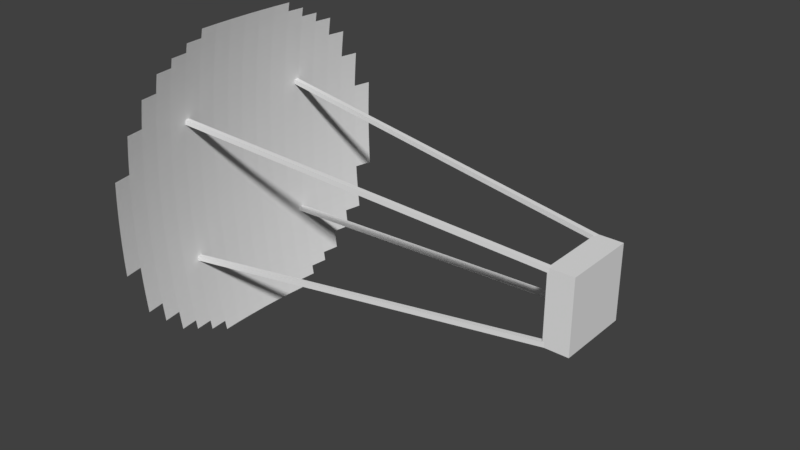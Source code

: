 # Source: CTATelescopeBasic.blend  (saved by Blender 2.78.0; exported with 4.5.12 LTS)
import bpy
from mathutils import Matrix  # noqa: F401  (used for matrix-valued properties, if any)

bpy.ops.wm.read_factory_settings(use_empty=True)
scene = bpy.context.scene
scene.name = 'Scene'

# ---- collections
col_collection_1 = bpy.data.collections.new('Collection 1'); scene.collection.children.link(col_collection_1)

# ---- world
world_world = bpy.data.worlds.new('World'); scene.world = world_world
world_world.color = (0.05088, 0.05088, 0.05088)
world_world.use_sun_shadow = False
world_world.sun_shadow_jitter_overblur = 0.0
world_world.cycles.sampling_method = 'MANUAL'

# ---- meshes
me_sphere_004 = bpy.data.meshes.new('Sphere.004')
me_sphere_004.from_pydata([(0.1995, -5.317e-07, 6.257), (0.05575, -5.317e-07, 5.485), (-0.009014, -5.317e-07, 5.098), (-0.06902, -5.317e-07, 4.71), (-0.1243, -5.317e-07, 4.321), (-0.1747, -5.317e-07, 3.932), (-0.2204, -5.317e-07, 3.542), (-0.2613, -5.317e-07, 3.151), (-0.3287, -5.317e-07, 2.369), (-0.3551, -5.317e-07, 1.977), (-0.3937, -5.317e-07, 1.192), (-0.413, -5.317e-07, 0.4071), (-0.4154, -5.317e-07, 0.01443), (-0.413, -5.317e-07, -0.3783), (-0.3937, -5.317e-07, -1.163), (-0.3551, -5.317e-07, -1.948), (-0.3287, -5.317e-07, -2.34), (-0.2613, -5.317e-07, -3.122), (-0.2204, -5.317e-07, -3.513), (-0.1747, -5.317e-07, -3.903), (-0.06901, -5.317e-07, -4.681), (-0.009007, -5.317e-07, -5.069), (0.05576, -5.317e-07, -5.456), (0.1253, -5.317e-07, -5.843), (0.1995, -5.317e-07, -6.228), (0.2879, 0.7683, 6.642), (0.209, 0.7702, 6.257), (0.1347, 0.7721, 5.872), (0.06524, 0.7738, 5.485), (0.0005016, 0.7754, 5.098), (-0.05948, 0.7768, 4.71), (-0.1147, 0.7782, 4.321), (-0.1651, 0.7794, 3.932), (-0.2108, 0.7805, 3.542), (-0.2517, 0.7815, 3.151), (-0.2878, 0.7824, 2.76), (-0.3191, 0.7832, 2.369), (-0.3455, 0.7838, 1.977), (-0.3672, 0.7844, 1.585), (-0.3841, 0.7848, 1.192), (-0.3961, 0.7851, 0.7997), (-0.4033, 0.7853, 0.4071), (-0.4057, 0.7853, 0.01443), (-0.4033, 0.7853, -0.3783), (-0.3961, 0.7851, -0.7709), (-0.3841, 0.7848, -1.163), (-0.3672, 0.7844, -1.556), (-0.3455, 0.7838, -1.948), (-0.319, 0.7832, -2.34), (-0.2878, 0.7824, -2.731), (-0.2517, 0.7815, -3.122), (-0.2108, 0.7805, -3.513), (-0.1651, 0.7794, -3.903), (-0.1147, 0.7782, -4.292), (-0.05948, 0.7768, -4.681), (0.0005093, 0.7754, -5.069), (0.06525, 0.7738, -5.456), (0.1347, 0.7721, -5.843), (0.209, 0.7702, -6.228), (0.2879, 0.7683, -6.613), (0.3162, 1.536, 6.642), (0.2373, 1.54, 6.257), (0.1632, 1.544, 5.872), (0.09373, 1.547, 5.485), (0.02904, 1.55, 5.098), (-0.03089, 1.553, 4.71), (-0.08606, 1.556, 4.321), (-0.1365, 1.558, 3.932), (-0.1821, 1.561, 3.542), (-0.2229, 1.563, 3.151), (-0.259, 1.564, 2.76), (-0.2902, 1.566, 2.369), (-0.3167, 1.567, 1.977), (-0.3383, 1.568, 1.585), (-0.3552, 1.569, 1.192), (-0.3672, 1.57, 0.7997), (-0.3744, 1.57, 0.4071), (-0.3768, 1.57, 0.01443), (-0.3744, 1.57, -0.3783), (-0.3672, 1.57, -0.7709), (-0.3552, 1.569, -1.163), (-0.3383, 1.568, -1.556), (-0.3167, 1.567, -1.948), (-0.2902, 1.566, -2.34), (-0.259, 1.564, -2.731), (-0.2229, 1.563, -3.122), (-0.1821, 1.561, -3.513), (-0.1365, 1.558, -3.903), (-0.08605, 1.556, -4.292), (-0.03088, 1.553, -4.681), (0.02905, 1.55, -5.069), (0.09373, 1.547, -5.456), (0.1632, 1.544, -5.843), (0.2373, 1.54, -6.228), (0.3162, 1.536, -6.613), (0.3633, 2.303, 6.642), (0.2845, 2.309, 6.257), (0.2105, 2.314, 5.872), (0.1412, 2.319, 5.485), (0.07659, 2.324, 5.098), (0.01675, 2.329, 4.71), (-0.03833, 2.333, 4.321), (-0.08866, 2.336, 3.932), (-0.1342, 2.34, 3.542), (-0.175, 2.343, 3.151), (-0.211, 2.345, 2.76), (-0.2422, 2.348, 2.369), (-0.2686, 2.35, 1.977), (-0.2902, 2.351, 1.585), (-0.307, 2.352, 1.192), (-0.3191, 2.353, 0.7997), (-0.3263, 2.354, 0.4071), (-0.3287, 2.354, 0.01443), (-0.3263, 2.354, -0.3783), (-0.3191, 2.353, -0.7709), (-0.307, 2.352, -1.163), (-0.2902, 2.351, -1.556), (-0.2686, 2.35, -1.948), (-0.2422, 2.348, -2.34), (-0.211, 2.345, -2.731), (-0.175, 2.343, -3.122), (-0.1342, 2.34, -3.513), (-0.08865, 2.336, -3.903), (-0.03833, 2.333, -4.292), (0.01676, 2.329, -4.681), (0.0766, 2.324, -5.069), (0.1412, 2.319, -5.456), (0.2105, 2.314, -5.843), (0.2846, 2.309, -6.228), (0.3633, 2.303, -6.613), (0.3506, 3.076, 6.257), (0.2767, 3.084, 5.872), (0.2076, 3.09, 5.485), (0.1431, 3.097, 5.098), (0.0834, 3.103, 4.71), (0.02844, 3.108, 4.321), (-0.02178, 3.113, 3.932), (-0.06724, 3.117, 3.542), (-0.1079, 3.121, 3.151), (-0.1439, 3.125, 2.76), (-0.175, 3.128, 2.369), (-0.2014, 3.131, 1.977), (-0.2229, 3.133, 1.585), (-0.2397, 3.134, 1.192), (-0.2517, 3.136, 0.7997), (-0.2589, 3.136, 0.4071), (-0.2613, 3.137, 0.01443), (-0.2589, 3.136, -0.3783), (-0.2517, 3.136, -0.7709), (-0.2397, 3.134, -1.163), (-0.2229, 3.133, -1.556), (-0.2013, 3.131, -1.948), (-0.175, 3.128, -2.34), (-0.1438, 3.125, -2.731), (-0.1079, 3.121, -3.122), (-0.06723, 3.117, -3.513), (-0.02178, 3.113, -3.903), (0.02844, 3.108, -4.292), (0.08341, 3.103, -4.681), (0.1431, 3.097, -5.069), (0.2076, 3.09, -5.456), (0.2768, 3.084, -5.843), (0.3506, 3.076, -6.228), (0.3618, 3.851, 5.872), (0.2929, 3.859, 5.485), (0.2286, 3.867, 5.098), (0.169, 3.875, 4.71), (0.1142, 3.882, 4.321), (0.06413, 3.888, 3.932), (0.0188, 3.893, 3.542), (-0.02178, 3.898, 3.151), (-0.05761, 3.903, 2.76), (-0.08866, 3.907, 2.369), (-0.1149, 3.91, 1.977), (-0.1365, 3.912, 1.585), (-0.1532, 3.915, 1.192), (-0.1651, 3.916, 0.7997), (-0.1723, 3.917, 0.4071), (-0.1747, 3.917, 0.01443), (-0.1723, 3.917, -0.3783), (-0.1651, 3.916, -0.7709), (-0.1532, 3.915, -1.163), (-0.1365, 3.912, -1.556), (-0.1149, 3.91, -1.948), (-0.08866, 3.907, -2.34), (-0.0576, 3.903, -2.731), (-0.02178, 3.898, -3.122), (0.0188, 3.893, -3.513), (0.06414, 3.888, -3.903), (0.1142, 3.882, -4.292), (0.169, 3.875, -4.681), (0.2286, 3.867, -5.069), (0.2929, 3.859, -5.456), (0.3619, 3.851, -5.843), (0.397, 4.626, 5.485), (0.3329, 4.636, 5.098), (0.2736, 4.645, 4.71), (0.219, 4.653, 4.321), (0.169, 4.66, 3.932), (0.1239, 4.667, 3.542), (0.08341, 4.673, 3.151), (0.0477, 4.678, 2.76), (0.01675, 4.683, 2.369), (-0.009449, 4.687, 1.977), (-0.03089, 4.69, 1.585), (-0.04756, 4.692, 1.192), (-0.05948, 4.694, 0.7997), (-0.06663, 4.695, 0.4071), (-0.06902, 4.695, 0.01443), (-0.06663, 4.695, -0.3783), (-0.05948, 4.694, -0.7709), (-0.04756, 4.692, -1.163), (-0.03088, 4.69, -1.556), (-0.009445, 4.687, -1.948), (0.01675, 4.683, -2.34), (0.04771, 4.678, -2.731), (0.08341, 4.673, -3.122), (0.1239, 4.667, -3.513), (0.169, 4.66, -3.903), (0.219, 4.653, -4.292), (0.2736, 4.645, -4.681), (0.3329, 4.636, -5.069), (0.397, 4.626, -5.456), (0.397, 5.412, 4.71), (0.3426, 5.421, 4.321), (0.2929, 5.43, 3.932), (0.2479, 5.437, 3.542), (0.2076, 5.444, 3.151), (0.172, 5.451, 2.76), (0.1412, 5.456, 2.369), (0.1151, 5.461, 1.977), (0.09373, 5.464, 1.585), (0.07712, 5.467, 1.192), (0.06524, 5.469, 0.7997), (0.05813, 5.47, 0.4071), (0.05575, 5.471, 0.01443), (0.05813, 5.47, -0.3783), (0.06524, 5.469, -0.7709), (0.07712, 5.467, -1.163), (0.09373, 5.464, -1.556), (0.1151, 5.461, -1.948), (0.1412, 5.456, -2.34), (0.172, 5.451, -2.731), (0.2076, 5.444, -3.122), (0.2479, 5.437, -3.513), (0.2929, 5.43, -3.903), (0.3426, 5.421, -4.292), (0.397, 5.412, -4.681), (0.3907, 6.205, 3.542), (0.3506, 6.213, 3.151), (0.3152, 6.22, 2.76), (0.2845, 6.226, 2.369), (0.2586, 6.231, 1.977), (0.2373, 6.235, 1.585), (0.2208, 6.239, 1.192), (0.209, 6.241, 0.7997), (0.2019, 6.242, 0.4071), (0.1995, 6.243, 0.01443), (0.2019, 6.242, -0.3783), (0.209, 6.241, -0.7709), (0.2208, 6.239, -1.163), (0.2373, 6.235, -1.556), (0.2586, 6.231, -1.948), (0.2845, 6.226, -2.34), (0.3152, 6.22, -2.731), (0.3506, 6.213, -3.122), (0.3907, 6.205, -3.513), (0.4355, 6.196, -3.903), (0.4209, 6.998, 1.977), (0.3998, 7.003, 1.585), (0.3833, 7.007, 1.192), (0.3716, 7.009, 0.7997), (0.3645, 7.011, 0.4071), (0.3622, 7.011, 0.01443), (0.3645, 7.011, -0.3783), (0.3716, 7.009, -0.7709), (0.3833, 7.007, -1.163), (0.3998, 7.003, -1.556), (0.4209, 6.998, -1.948), (0.4209, -6.998, 1.977), (0.3998, -7.003, 1.585), (0.3833, -7.007, 1.192), (0.3716, -7.009, 0.7997), (0.3645, -7.011, 0.4071), (0.3622, -7.011, 0.01443), (0.3645, -7.011, -0.3783), (0.3716, -7.009, -0.7709), (0.3833, -7.007, -1.163), (0.3998, -7.003, -1.556), (0.4209, -6.998, -1.948), (0.3907, -6.205, 3.542), (0.3507, -6.213, 3.151), (0.3152, -6.22, 2.76), (0.2846, -6.226, 2.369), (0.2586, -6.231, 1.977), (0.2373, -6.235, 1.585), (0.2208, -6.239, 1.192), (0.209, -6.241, 0.7997), (0.2019, -6.242, 0.4071), (0.1995, -6.243, 0.01443), (0.2019, -6.242, -0.3783), (0.209, -6.241, -0.7709), (0.2208, -6.239, -1.163), (0.2373, -6.235, -1.556), (0.2586, -6.231, -1.948), (0.2846, -6.226, -2.34), (0.3152, -6.22, -2.731), (0.3507, -6.213, -3.122), (0.3908, -6.205, -3.513), (0.4356, -6.196, -3.903), (0.397, -5.412, 4.71), (0.3426, -5.421, 4.321), (0.2929, -5.43, 3.932), (0.2479, -5.437, 3.542), (0.2076, -5.444, 3.151), (0.172, -5.451, 2.76), (0.1412, -5.456, 2.369), (0.1151, -5.461, 1.977), (0.09371, -5.464, 1.585), (0.07713, -5.467, 1.192), (0.06526, -5.469, 0.7997), (0.05813, -5.47, 0.4071), (0.05576, -5.471, 0.01443), (0.05813, -5.47, -0.3783), (0.06526, -5.469, -0.7709), (0.07714, -5.467, -1.163), (0.09372, -5.464, -1.556), (0.1151, -5.461, -1.948), (0.1412, -5.456, -2.34), (0.172, -5.451, -2.731), (0.2076, -5.444, -3.122), (0.2479, -5.437, -3.513), (0.2929, -5.43, -3.903), (0.3426, -5.421, -4.292), (0.397, -5.412, -4.681), (0.397, -4.626, 5.485), (0.333, -4.636, 5.098), (0.2736, -4.645, 4.71), (0.2189, -4.653, 4.321), (0.1691, -4.66, 3.932), (0.1239, -4.667, 3.542), (0.08343, -4.673, 3.151), (0.04768, -4.678, 2.76), (0.01677, -4.683, 2.369), (-0.00942, -4.687, 1.977), (-0.0309, -4.69, 1.585), (-0.04755, -4.692, 1.192), (-0.05946, -4.694, 0.7997), (-0.06663, -4.695, 0.4071), (-0.069, -4.695, 0.01443), (-0.06663, -4.695, -0.3783), (-0.05946, -4.694, -0.7709), (-0.04754, -4.692, -1.163), (-0.03089, -4.69, -1.556), (-0.00942, -4.687, -1.948), (0.01677, -4.683, -2.34), (0.04768, -4.678, -2.731), (0.08343, -4.673, -3.122), (0.1239, -4.667, -3.513), (0.1691, -4.66, -3.903), (0.2189, -4.653, -4.292), (0.2736, -4.645, -4.681), (0.333, -4.636, -5.069), (0.397, -4.626, -5.456), (0.3618, -3.851, 5.872), (0.2929, -3.859, 5.485), (0.2286, -3.867, 5.098), (0.1691, -3.875, 4.71), (0.1142, -3.882, 4.321), (0.06416, -3.888, 3.932), (0.0188, -3.893, 3.542), (-0.02176, -3.898, 3.151), (-0.05763, -3.903, 2.76), (-0.08864, -3.907, 2.369), (-0.1149, -3.91, 1.977), (-0.1365, -3.912, 1.585), (-0.1532, -3.915, 1.192), (-0.1651, -3.916, 0.7997), (-0.1723, -3.917, 0.4071), (-0.1747, -3.917, 0.01443), (-0.1723, -3.917, -0.3783), (-0.1651, -3.916, -0.7709), (-0.1532, -3.915, -1.163), (-0.1365, -3.912, -1.556), (-0.1149, -3.91, -1.948), (-0.08864, -3.907, -2.34), (-0.05763, -3.903, -2.731), (-0.02176, -3.898, -3.122), (0.01883, -3.893, -3.513), (0.06416, -3.888, -3.903), (0.1142, -3.882, -4.292), (0.1691, -3.875, -4.681), (0.2286, -3.867, -5.069), (0.2929, -3.859, -5.456), (0.3619, -3.851, -5.843), (0.3507, -3.076, 6.257), (0.2767, -3.084, 5.872), (0.2076, -3.09, 5.485), (0.1431, -3.097, 5.098), (0.08344, -3.103, 4.71), (0.02842, -3.108, 4.321), (-0.02175, -3.113, 3.932), (-0.06724, -3.117, 3.542), (-0.1079, -3.121, 3.151), (-0.1439, -3.125, 2.76), (-0.175, -3.128, 2.369), (-0.2013, -3.131, 1.977), (-0.2229, -3.133, 1.585), (-0.2397, -3.134, 1.192), (-0.2517, -3.136, 0.7997), (-0.2589, -3.136, 0.4071), (-0.2613, -3.137, 0.01443), (-0.2589, -3.136, -0.3783), (-0.2517, -3.136, -0.7709), (-0.2397, -3.134, -1.163), (-0.2229, -3.133, -1.556), (-0.2013, -3.131, -1.948), (-0.175, -3.128, -2.34), (-0.1439, -3.125, -2.731), (-0.1079, -3.121, -3.122), (-0.06721, -3.117, -3.513), (-0.02176, -3.113, -3.903), (0.02842, -3.108, -4.292), (0.08343, -3.103, -4.681), (0.1431, -3.097, -5.069), (0.2076, -3.09, -5.456), (0.2768, -3.084, -5.843), (0.3507, -3.076, -6.228), (0.3633, -2.303, 6.642), (0.2846, -2.309, 6.257), (0.2105, -2.314, 5.872), (0.1412, -2.319, 5.485), (0.0766, -2.324, 5.098), (0.01679, -2.329, 4.71), (-0.03835, -2.333, 4.321), (-0.08863, -2.336, 3.932), (-0.1342, -2.34, 3.542), (-0.175, -2.343, 3.151), (-0.211, -2.345, 2.76), (-0.2422, -2.348, 2.369), (-0.2686, -2.35, 1.977), (-0.2902, -2.351, 1.585), (-0.307, -2.352, 1.192), (-0.319, -2.353, 0.7997), (-0.3263, -2.354, 0.4071), (-0.3287, -2.354, 0.01443), (-0.3263, -2.354, -0.3783), (-0.319, -2.353, -0.7709), (-0.307, -2.352, -1.163), (-0.2902, -2.351, -1.556), (-0.2686, -2.35, -1.948), (-0.2422, -2.348, -2.34), (-0.211, -2.345, -2.731), (-0.175, -2.343, -3.122), (-0.1342, -2.34, -3.513), (-0.08863, -2.336, -3.903), (-0.03835, -2.333, -4.292), (0.01678, -2.329, -4.681), (0.0766, -2.324, -5.069), (0.1412, -2.319, -5.456), (0.2105, -2.314, -5.843), (0.2846, -2.309, -6.228), (0.3633, -2.303, -6.613), (0.3162, -1.536, 6.642), (0.2373, -1.54, 6.257), (0.1631, -1.544, 5.872), (0.09375, -1.547, 5.485), (0.02905, -1.55, 5.098), (-0.03085, -1.553, 4.71), (-0.08607, -1.556, 4.321), (-0.1364, -1.558, 3.932), (-0.1821, -1.561, 3.542), (-0.2229, -1.563, 3.151), (-0.259, -1.564, 2.76), (-0.2902, -1.566, 2.369), (-0.3166, -1.567, 1.977), (-0.3383, -1.568, 1.585), (-0.3552, -1.569, 1.192), (-0.3672, -1.57, 0.7997), (-0.3744, -1.57, 0.4071), (-0.3768, -1.57, 0.01443), (-0.3744, -1.57, -0.3783), (-0.3672, -1.57, -0.7709), (-0.3551, -1.569, -1.163), (-0.3383, -1.568, -1.556), (-0.3166, -1.567, -1.948), (-0.2902, -1.566, -2.34), (-0.259, -1.564, -2.731), (-0.2229, -1.563, -3.122), (-0.1821, -1.561, -3.513), (-0.1364, -1.558, -3.903), (-0.08607, -1.556, -4.292), (-0.03086, -1.553, -4.681), (0.02905, -1.55, -5.069), (0.09377, -1.547, -5.456), (0.1632, -1.544, -5.843), (0.2374, -1.54, -6.228), (0.3162, -1.536, -6.613), (0.2879, -0.7683, 6.642), (0.209, -0.7703, 6.257), (0.1347, -0.7721, 5.872), (0.06527, -0.7738, 5.485), (0.0005131, -0.7754, 5.098), (-0.05944, -0.7768, 4.71), (-0.1147, -0.7782, 4.321), (-0.1651, -0.7794, 3.932), (-0.2108, -0.7805, 3.542), (-0.2517, -0.7815, 3.151), (-0.2878, -0.7824, 2.76), (-0.319, -0.7832, 2.369), (-0.3455, -0.7838, 1.977), (-0.3672, -0.7844, 1.585), (-0.384, -0.7848, 1.192), (-0.3961, -0.7851, 0.7997), (-0.4033, -0.7852, 0.4071), (-0.4057, -0.7853, 0.01443), (-0.4033, -0.7852, -0.3783), (-0.3961, -0.7851, -0.7709), (-0.384, -0.7848, -1.163), (-0.3672, -0.7844, -1.556), (-0.3455, -0.7838, -1.948), (-0.319, -0.7832, -2.34), (-0.2878, -0.7824, -2.731), (-0.2517, -0.7815, -3.122), (-0.2108, -0.7805, -3.513), (-0.1651, -0.7794, -3.903), (-0.1147, -0.7782, -4.292), (-0.05946, -0.7768, -4.681), (0.000515, -0.7754, -5.069), (0.06528, -0.7738, -5.456), (0.1348, -0.7721, -5.843), (0.209, -0.7702, -6.228), (0.2879, -0.7683, -6.613), (0.2785, -5.651e-06, 6.642), (0.1253, -2.432e-06, 5.872), (-0.2974, -6.068e-06, 2.76), (-0.3768, -1.417e-05, 1.585), (-0.4057, -1.674e-05, 0.7997), (-0.4057, -1.674e-05, -0.7709), (-0.3768, -1.912e-05, -1.556), (-0.2974, -6.068e-06, -2.731), (-0.1243, 1.979e-06, -4.292), (0.2785, -2.194e-06, -6.613)], [], [(0, 26, 25, 533), (534, 27, 26, 0), (1, 28, 27, 534), (2, 29, 28, 1), (3, 30, 29, 2), (4, 31, 30, 3), (5, 32, 31, 4), (6, 33, 32, 5), (7, 34, 33, 6), (535, 35, 34, 7), (8, 36, 35, 535), (9, 37, 36, 8), (536, 38, 37, 9), (10, 39, 38, 536), (537, 40, 39, 10), (11, 41, 40, 537), (12, 42, 41, 11), (13, 43, 42, 12), (538, 44, 43, 13), (14, 45, 44, 538), (539, 46, 45, 14), (15, 47, 46, 539), (16, 48, 47, 15), (540, 49, 48, 16), (17, 50, 49, 540), (18, 51, 50, 17), (19, 52, 51, 18), (541, 53, 52, 19), (20, 54, 53, 541), (21, 55, 54, 20), (22, 56, 55, 21), (23, 57, 56, 22), (24, 58, 57, 23), (542, 59, 58, 24), (26, 61, 60, 25), (27, 62, 61, 26), (28, 63, 62, 27), (29, 64, 63, 28), (30, 65, 64, 29), (31, 66, 65, 30), (32, 67, 66, 31), (33, 68, 67, 32), (34, 69, 68, 33), (35, 70, 69, 34), (36, 71, 70, 35), (37, 72, 71, 36), (38, 73, 72, 37), (39, 74, 73, 38), (40, 75, 74, 39), (41, 76, 75, 40), (42, 77, 76, 41), (43, 78, 77, 42), (44, 79, 78, 43), (45, 80, 79, 44), (46, 81, 80, 45), (47, 82, 81, 46), (48, 83, 82, 47), (49, 84, 83, 48), (50, 85, 84, 49), (51, 86, 85, 50), (52, 87, 86, 51), (53, 88, 87, 52), (54, 89, 88, 53), (55, 90, 89, 54), (56, 91, 90, 55), (57, 92, 91, 56), (58, 93, 92, 57), (59, 94, 93, 58), (61, 96, 95, 60), (62, 97, 96, 61), (63, 98, 97, 62), (64, 99, 98, 63), (65, 100, 99, 64), (66, 101, 100, 65), (67, 102, 101, 66), (68, 103, 102, 67), (69, 104, 103, 68), (70, 105, 104, 69), (71, 106, 105, 70), (72, 107, 106, 71), (73, 108, 107, 72), (74, 109, 108, 73), (75, 110, 109, 74), (76, 111, 110, 75), (77, 112, 111, 76), (78, 113, 112, 77), (79, 114, 113, 78), (80, 115, 114, 79), (81, 116, 115, 80), (82, 117, 116, 81), (83, 118, 117, 82), (84, 119, 118, 83), (85, 120, 119, 84), (86, 121, 120, 85), (87, 122, 121, 86), (88, 123, 122, 87), (89, 124, 123, 88), (90, 125, 124, 89), (91, 126, 125, 90), (92, 127, 126, 91), (93, 128, 127, 92), (94, 129, 128, 93), (97, 131, 130, 96), (98, 132, 131, 97), (99, 133, 132, 98), (100, 134, 133, 99), (101, 135, 134, 100), (102, 136, 135, 101), (103, 137, 136, 102), (104, 138, 137, 103), (105, 139, 138, 104), (106, 140, 139, 105), (107, 141, 140, 106), (108, 142, 141, 107), (109, 143, 142, 108), (110, 144, 143, 109), (111, 145, 144, 110), (112, 146, 145, 111), (113, 147, 146, 112), (114, 148, 147, 113), (115, 149, 148, 114), (116, 150, 149, 115), (117, 151, 150, 116), (118, 152, 151, 117), (119, 153, 152, 118), (120, 154, 153, 119), (121, 155, 154, 120), (122, 156, 155, 121), (123, 157, 156, 122), (124, 158, 157, 123), (125, 159, 158, 124), (126, 160, 159, 125), (127, 161, 160, 126), (128, 162, 161, 127), (132, 164, 163, 131), (133, 165, 164, 132), (134, 166, 165, 133), (135, 167, 166, 134), (136, 168, 167, 135), (137, 169, 168, 136), (138, 170, 169, 137), (139, 171, 170, 138), (140, 172, 171, 139), (141, 173, 172, 140), (142, 174, 173, 141), (143, 175, 174, 142), (144, 176, 175, 143), (145, 177, 176, 144), (146, 178, 177, 145), (147, 179, 178, 146), (148, 180, 179, 147), (149, 181, 180, 148), (150, 182, 181, 149), (151, 183, 182, 150), (152, 184, 183, 151), (153, 185, 184, 152), (154, 186, 185, 153), (155, 187, 186, 154), (156, 188, 187, 155), (157, 189, 188, 156), (158, 190, 189, 157), (159, 191, 190, 158), (160, 192, 191, 159), (161, 193, 192, 160), (165, 195, 194, 164), (166, 196, 195, 165), (167, 197, 196, 166), (168, 198, 197, 167), (169, 199, 198, 168), (170, 200, 199, 169), (171, 201, 200, 170), (172, 202, 201, 171), (173, 203, 202, 172), (174, 204, 203, 173), (175, 205, 204, 174), (176, 206, 205, 175), (177, 207, 206, 176), (178, 208, 207, 177), (179, 209, 208, 178), (180, 210, 209, 179), (181, 211, 210, 180), (182, 212, 211, 181), (183, 213, 212, 182), (184, 214, 213, 183), (185, 215, 214, 184), (186, 216, 215, 185), (187, 217, 216, 186), (188, 218, 217, 187), (189, 219, 218, 188), (190, 220, 219, 189), (191, 221, 220, 190), (192, 222, 221, 191), (197, 224, 223, 196), (198, 225, 224, 197), (199, 226, 225, 198), (200, 227, 226, 199), (201, 228, 227, 200), (202, 229, 228, 201), (203, 230, 229, 202), (204, 231, 230, 203), (205, 232, 231, 204), (206, 233, 232, 205), (207, 234, 233, 206), (208, 235, 234, 207), (209, 236, 235, 208), (210, 237, 236, 209), (211, 238, 237, 210), (212, 239, 238, 211), (213, 240, 239, 212), (214, 241, 240, 213), (215, 242, 241, 214), (216, 243, 242, 215), (217, 244, 243, 216), (218, 245, 244, 217), (219, 246, 245, 218), (220, 247, 246, 219), (227, 249, 248, 226), (228, 250, 249, 227), (229, 251, 250, 228), (230, 252, 251, 229), (231, 253, 252, 230), (232, 254, 253, 231), (233, 255, 254, 232), (234, 256, 255, 233), (235, 257, 256, 234), (236, 258, 257, 235), (237, 259, 258, 236), (238, 260, 259, 237), (239, 261, 260, 238), (240, 262, 261, 239), (241, 263, 262, 240), (242, 264, 263, 241), (243, 265, 264, 242), (244, 266, 265, 243), (245, 267, 266, 244), (253, 269, 268, 252), (254, 270, 269, 253), (255, 271, 270, 254), (256, 272, 271, 255), (257, 273, 272, 256), (258, 274, 273, 257), (259, 275, 274, 258), (260, 276, 275, 259), (261, 277, 276, 260), (262, 278, 277, 261), (280, 295, 294, 279), (281, 296, 295, 280), (282, 297, 296, 281), (283, 298, 297, 282), (284, 299, 298, 283), (285, 300, 299, 284), (286, 301, 300, 285), (287, 302, 301, 286), (288, 303, 302, 287), (289, 304, 303, 288), (291, 314, 313, 290), (292, 315, 314, 291), (293, 316, 315, 292), (294, 317, 316, 293), (295, 318, 317, 294), (296, 319, 318, 295), (297, 320, 319, 296), (298, 321, 320, 297), (299, 322, 321, 298), (300, 323, 322, 299), (301, 324, 323, 300), (302, 325, 324, 301), (303, 326, 325, 302), (304, 327, 326, 303), (305, 328, 327, 304), (306, 329, 328, 305), (307, 330, 329, 306), (308, 331, 330, 307), (309, 332, 331, 308), (311, 338, 337, 310), (312, 339, 338, 311), (313, 340, 339, 312), (314, 341, 340, 313), (315, 342, 341, 314), (316, 343, 342, 315), (317, 344, 343, 316), (318, 345, 344, 317), (319, 346, 345, 318), (320, 347, 346, 319), (321, 348, 347, 320), (322, 349, 348, 321), (323, 350, 349, 322), (324, 351, 350, 323), (325, 352, 351, 324), (326, 353, 352, 325), (327, 354, 353, 326), (328, 355, 354, 327), (329, 356, 355, 328), (330, 357, 356, 329), (331, 358, 357, 330), (332, 359, 358, 331), (333, 360, 359, 332), (334, 361, 360, 333), (336, 366, 365, 335), (337, 367, 366, 336), (338, 368, 367, 337), (339, 369, 368, 338), (340, 370, 369, 339), (341, 371, 370, 340), (342, 372, 371, 341), (343, 373, 372, 342), (344, 374, 373, 343), (345, 375, 374, 344), (346, 376, 375, 345), (347, 377, 376, 346), (348, 378, 377, 347), (349, 379, 378, 348), (350, 380, 379, 349), (351, 381, 380, 350), (352, 382, 381, 351), (353, 383, 382, 352), (354, 384, 383, 353), (355, 385, 384, 354), (356, 386, 385, 355), (357, 387, 386, 356), (358, 388, 387, 357), (359, 389, 388, 358), (360, 390, 389, 359), (361, 391, 390, 360), (362, 392, 391, 361), (363, 393, 392, 362), (365, 397, 396, 364), (366, 398, 397, 365), (367, 399, 398, 366), (368, 400, 399, 367), (369, 401, 400, 368), (370, 402, 401, 369), (371, 403, 402, 370), (372, 404, 403, 371), (373, 405, 404, 372), (374, 406, 405, 373), (375, 407, 406, 374), (376, 408, 407, 375), (377, 409, 408, 376), (378, 410, 409, 377), (379, 411, 410, 378), (380, 412, 411, 379), (381, 413, 412, 380), (382, 414, 413, 381), (383, 415, 414, 382), (384, 416, 415, 383), (385, 417, 416, 384), (386, 418, 417, 385), (387, 419, 418, 386), (388, 420, 419, 387), (389, 421, 420, 388), (390, 422, 421, 389), (391, 423, 422, 390), (392, 424, 423, 391), (393, 425, 424, 392), (394, 426, 425, 393), (396, 430, 429, 395), (397, 431, 430, 396), (398, 432, 431, 397), (399, 433, 432, 398), (400, 434, 433, 399), (401, 435, 434, 400), (402, 436, 435, 401), (403, 437, 436, 402), (404, 438, 437, 403), (405, 439, 438, 404), (406, 440, 439, 405), (407, 441, 440, 406), (408, 442, 441, 407), (409, 443, 442, 408), (410, 444, 443, 409), (411, 445, 444, 410), (412, 446, 445, 411), (413, 447, 446, 412), (414, 448, 447, 413), (415, 449, 448, 414), (416, 450, 449, 415), (417, 451, 450, 416), (418, 452, 451, 417), (419, 453, 452, 418), (420, 454, 453, 419), (421, 455, 454, 420), (422, 456, 455, 421), (423, 457, 456, 422), (424, 458, 457, 423), (425, 459, 458, 424), (426, 460, 459, 425), (427, 461, 460, 426), (429, 464, 463, 428), (430, 465, 464, 429), (431, 466, 465, 430), (432, 467, 466, 431), (433, 468, 467, 432), (434, 469, 468, 433), (435, 470, 469, 434), (436, 471, 470, 435), (437, 472, 471, 436), (438, 473, 472, 437), (439, 474, 473, 438), (440, 475, 474, 439), (441, 476, 475, 440), (442, 477, 476, 441), (443, 478, 477, 442), (444, 479, 478, 443), (445, 480, 479, 444), (446, 481, 480, 445), (447, 482, 481, 446), (448, 483, 482, 447), (449, 484, 483, 448), (450, 485, 484, 449), (451, 486, 485, 450), (452, 487, 486, 451), (453, 488, 487, 452), (454, 489, 488, 453), (455, 490, 489, 454), (456, 491, 490, 455), (457, 492, 491, 456), (458, 493, 492, 457), (459, 494, 493, 458), (460, 495, 494, 459), (461, 496, 495, 460), (462, 497, 496, 461), (464, 499, 498, 463), (465, 500, 499, 464), (466, 501, 500, 465), (467, 502, 501, 466), (468, 503, 502, 467), (469, 504, 503, 468), (470, 505, 504, 469), (471, 506, 505, 470), (472, 507, 506, 471), (473, 508, 507, 472), (474, 509, 508, 473), (475, 510, 509, 474), (476, 511, 510, 475), (477, 512, 511, 476), (478, 513, 512, 477), (479, 514, 513, 478), (480, 515, 514, 479), (481, 516, 515, 480), (482, 517, 516, 481), (483, 518, 517, 482), (484, 519, 518, 483), (485, 520, 519, 484), (486, 521, 520, 485), (487, 522, 521, 486), (488, 523, 522, 487), (489, 524, 523, 488), (490, 525, 524, 489), (491, 526, 525, 490), (492, 527, 526, 491), (493, 528, 527, 492), (494, 529, 528, 493), (495, 530, 529, 494), (496, 531, 530, 495), (497, 532, 531, 496), (499, 0, 533, 498), (500, 534, 0, 499), (501, 1, 534, 500), (502, 2, 1, 501), (503, 3, 2, 502), (504, 4, 3, 503), (505, 5, 4, 504), (506, 6, 5, 505), (507, 7, 6, 506), (508, 535, 7, 507), (509, 8, 535, 508), (510, 9, 8, 509), (511, 536, 9, 510), (512, 10, 536, 511), (513, 537, 10, 512), (514, 11, 537, 513), (515, 12, 11, 514), (516, 13, 12, 515), (517, 538, 13, 516), (518, 14, 538, 517), (519, 539, 14, 518), (520, 15, 539, 519), (521, 16, 15, 520), (522, 540, 16, 521), (523, 17, 540, 522), (524, 18, 17, 523), (525, 19, 18, 524), (526, 541, 19, 525), (527, 20, 541, 526), (528, 21, 20, 527), (529, 22, 21, 528), (530, 23, 22, 529), (531, 24, 23, 530), (532, 542, 24, 531)])
me_sphere_004.use_remesh_preserve_volume = False
me_sphere_004.use_remesh_preserve_attributes = False
me_sphere_004.use_mirror_vertex_groups = False
me_sphere_004.update()
me_plane_002 = bpy.data.meshes.new('Plane.002')
me_plane_002.from_pydata([(-1.5, -1.5, 0.0), (1.5, -1.5, 0.0), (-1.5, 1.5, 0.0), (1.5, 1.5, 0.0)], [], [(0, 1, 3, 2)])
me_plane_002.use_remesh_preserve_volume = False
me_plane_002.use_remesh_preserve_attributes = False
me_plane_002.use_mirror_vertex_groups = False
me_plane_002.update()
me_cube_003 = bpy.data.meshes.new('Cube.003')
me_cube_003.from_pydata([(4.994, -122.0, 122.0), (4.994, 122.0, 122.0), (4.994, -122.0, -122.0), (4.994, 122.0, -122.0), (6.044, -122.0, 122.0), (6.044, 122.0, 122.0), (6.044, -122.0, -122.0), (6.044, 122.0, -122.0), (4.991, -120.0, 120.0), (4.991, 120.0, 120.0), (4.991, -120.0, -120.0), (4.991, 120.0, -120.0), (5.378, -120.0, 120.0), (5.378, 120.0, 120.0), (5.378, -120.0, -120.0), (5.378, 120.0, -120.0), (-10.68, 232.0, 248.0), (-10.68, 248.0, 248.0), (-10.68, 232.0, 232.0), (-10.68, 248.0, 232.0), (5.324, 104.0, 120.0), (5.324, 120.0, 120.0), (5.324, 104.0, 104.0), (5.324, 120.0, 104.0), (-10.68, -248.0, 232.0), (-10.68, -248.0, 248.0), (-10.68, -232.0, 232.0), (-10.68, -232.0, 248.0), (5.324, -120.0, 104.0), (5.324, -120.0, 120.0), (5.324, -104.0, 104.0), (5.324, -104.0, 120.0), (-10.68, 248.0, -232.0), (-10.68, 248.0, -248.0), (-10.68, 232.0, -232.0), (-10.68, 232.0, -248.0), (5.324, 120.0, -104.0), (5.324, 120.0, -120.0), (5.324, 104.0, -104.0), (5.324, 104.0, -120.0), (-10.68, -232.0, -248.0), (-10.68, -248.0, -248.0), (-10.68, -232.0, -232.0), (-10.68, -248.0, -232.0), (5.324, -104.0, -120.0), (5.324, -120.0, -120.0), (5.324, -104.0, -104.0), (5.324, -120.0, -104.0)], [], [(3, 2, 10, 11), (2, 3, 7, 6), (6, 7, 5, 4), (4, 5, 1, 0), (2, 6, 4, 0), (7, 3, 1, 5), (9, 11, 15, 13), (0, 1, 9, 8), (1, 3, 11, 9), (2, 0, 8, 10), (12, 13, 15, 14), (10, 8, 12, 14), (11, 10, 14, 15), (8, 9, 13, 12), (17, 19, 18, 16), (19, 23, 22, 18), (23, 21, 20, 22), (21, 17, 16, 20), (16, 18, 22, 20), (21, 23, 19, 17), (25, 27, 26, 24), (27, 31, 30, 26), (31, 29, 28, 30), (29, 25, 24, 28), (24, 26, 30, 28), (29, 31, 27, 25), (33, 35, 34, 32), (35, 39, 38, 34), (39, 37, 36, 38), (37, 33, 32, 36), (32, 34, 38, 36), (37, 39, 35, 33), (41, 43, 42, 40), (43, 47, 46, 42), (47, 45, 44, 46), (45, 41, 40, 44), (40, 42, 46, 44), (45, 47, 43, 41)])
me_cube_003.use_remesh_preserve_volume = False
me_cube_003.use_remesh_preserve_attributes = False
me_cube_003.use_mirror_vertex_groups = False
me_cube_003.update()

# ---- objects
ob_sphere = bpy.data.objects.new('Sphere', me_sphere_004)
ob_plane = bpy.data.objects.new('Plane', me_plane_002)
ob_cube_001 = bpy.data.objects.new('Cube.001', me_cube_003)

# ---- transforms, parenting, visibility, modifiers, constraints
ob_sphere.location = (0.4139, 0.0, 0.0)
ob_sphere.lineart.crease_threshold = 0.0
ob_plane.location = (16.27, 0.0, 0.0)
ob_plane.rotation_euler = (0.0, 1.571, 0.0)
ob_plane.lineart.crease_threshold = 0.0
ob_cube_001.location = (10.95, 2.384e-07, 7.153e-07)
ob_cube_001.rotation_euler = (1.571, -0.0, 0.0)
ob_cube_001.scale = (1.0, 0.0125, 0.0125)
ob_cube_001.lineart.crease_threshold = 0.0

# ---- collection membership
col_collection_1.objects.link(ob_sphere)
col_collection_1.objects.link(ob_plane)
col_collection_1.objects.link(ob_cube_001)

# ---- scene / render settings (as saved in the file)
scene.frame_start = 1; scene.frame_end = 250; scene.frame_set(3)
scene.render.engine = 'BLENDER_EEVEE_NEXT'
scene.render.resolution_percentage = 50
scene.render.dither_intensity = 0.0
scene.cycles.use_denoising = False
scene.cycles.samples = 128
scene.cycles.sampling_pattern = 'TABULATED_SOBOL'
scene.cycles.light_sampling_threshold = 0.0
scene.cycles.use_adaptive_sampling = False
scene.cycles.use_light_tree = False
scene.cycles.blur_glossy = 0.0
scene.cycles.sample_clamp_indirect = 0.0
scene.view_settings.view_transform = 'Standard'
bpy.context.view_layer.update()

# ---- added for rendering (the .blend has no active camera and no usable light): camera, sun
cam_auto = bpy.data.cameras.new('AutoCamera')
cam_auto.lens = 50.0
cam_auto.sensor_width = 36.0
cam_auto.clip_end = 1000.0
ob_auto_camera = bpy.data.objects.new('AutoCamera', cam_auto)
scene.collection.objects.link(ob_auto_camera)
ob_auto_camera.location = (32.2838, -28.5466, 19.0455)
ob_auto_camera.rotation_euler = (1.09748, -7.21219e-08, 0.694738)
scene.camera = ob_auto_camera
light_auto_sun = bpy.data.lights.new('AutoSun', 'SUN')
light_auto_sun.energy = 3.0
light_auto_sun.angle = 0.0523599
ob_auto_sun = bpy.data.objects.new('AutoSun', light_auto_sun)
scene.collection.objects.link(ob_auto_sun)
ob_auto_sun.rotation_euler = (0.872665, 0.174533, 0.523599)
bpy.context.view_layer.update()
